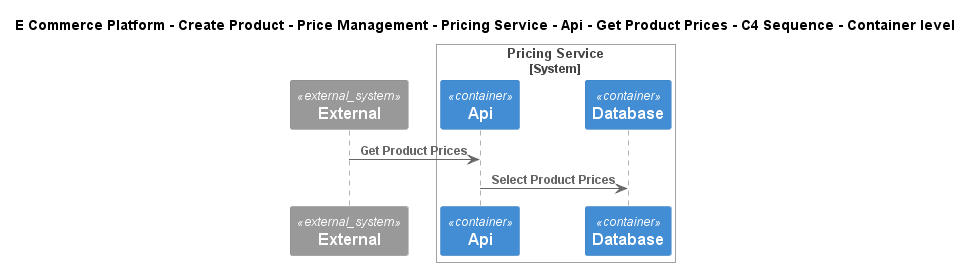

The diagram above was rendered by PlantUML. Its source (embedded in the PNG):
@startuml
!include ..\..\..\..\..\..\..\..\..\.c4s\C4_Sequence.puml
SHOW_FOOT_BOXES()

title E Commerce Platform - Create Product - Price Management - Pricing Service - Api - Get Product Prices - C4 Sequence - Container level

System_Ext(C4InterFlow.SoftwareSystems.ExternalSystem, "External", "")

System_Boundary(ECommercePlatform.CreateProduct.PriceManagement.SoftwareSystems.PricingService, "Pricing Service")
    Container(ECommercePlatform.CreateProduct.PriceManagement.SoftwareSystems.PricingService.Containers.Api, "Api", "", "")
    ContainerDb(ECommercePlatform.CreateProduct.PriceManagement.SoftwareSystems.PricingService.Containers.Database, "Database", "", "")
Boundary_End()

Rel(C4InterFlow.SoftwareSystems.ExternalSystem, ECommercePlatform.CreateProduct.PriceManagement.SoftwareSystems.PricingService.Containers.Api, "Get Product Prices")
Rel(ECommercePlatform.CreateProduct.PriceManagement.SoftwareSystems.PricingService.Containers.Api, ECommercePlatform.CreateProduct.PriceManagement.SoftwareSystems.PricingService.Containers.Database, "Select Product Prices")


@enduml